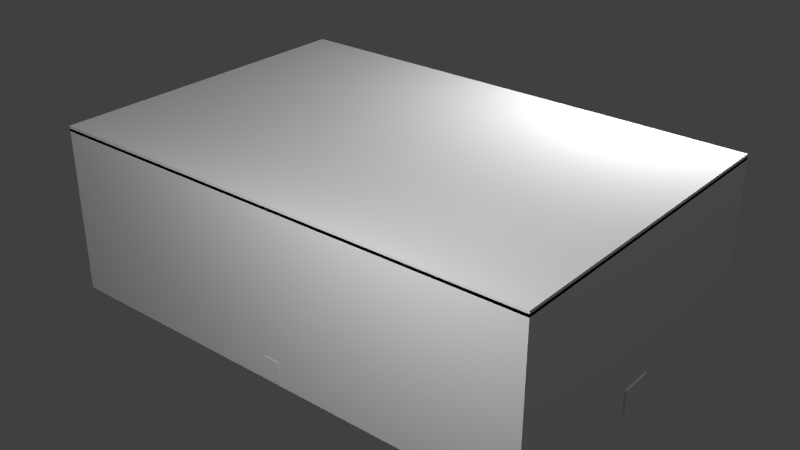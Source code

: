 # Source: bigSolarPanelrot.blend  (saved by Blender 2.78.0; exported with 4.5.12 LTS)
import bpy
from mathutils import Matrix  # noqa: F401  (used for matrix-valued properties, if any)

bpy.ops.wm.read_factory_settings(use_empty=True)
scene = bpy.context.scene
scene.name = 'Scene'

# ---- collections
col_collection_1 = bpy.data.collections.new('Collection 1'); scene.collection.children.link(col_collection_1)

# ---- materials (node trees are filled in below, after node groups)
mat_material_001 = bpy.data.materials.new('Material.001')
mat_material_001.alpha_threshold = 0.0
mat_material_001.use_transparent_shadow = False
mat_material_001.roughness = 0.5
mat_material = bpy.data.materials.new('Material')
mat_material.alpha_threshold = 0.0
mat_material.use_transparent_shadow = False
mat_material.roughness = 0.5
mat_material.line_color = (0.0, 0.0, 0.0, 1.0)

# ---- material node trees

# ---- world
world_world = bpy.data.worlds.new('World'); scene.world = world_world
world_world.color = (0.05088, 0.05088, 0.05088)
world_world.use_sun_shadow = False
world_world.sun_shadow_jitter_overblur = 0.0
world_world.cycles.sampling_method = 'NONE'
world_world.cycles.sample_map_resolution = 256

# ---- lights
light_point_002 = bpy.data.lights.new('Point.002', 'POINT')
light_point_002.transmission_factor = 0.0
light_point_002.energy = 100.0
light_point_002.shadow_buffer_clip_start = 0.5
light_point_002.shadow_soft_size = 0.1
light_point_002.shadow_maximum_resolution = 0.006
light_point_002.use_absolute_resolution = True
light_point_002.cycles.use_multiple_importance_sampling = False
light_point_001 = bpy.data.lights.new('Point.001', 'POINT')
light_point_001.transmission_factor = 0.0
light_point_001.energy = 100.0
light_point_001.shadow_buffer_clip_start = 0.5
light_point_001.shadow_soft_size = 0.1
light_point_001.shadow_maximum_resolution = 0.006
light_point_001.use_absolute_resolution = True
light_point_001.cycles.use_multiple_importance_sampling = False
light_point = bpy.data.lights.new('Point', 'POINT')
light_point.transmission_factor = 0.0
light_point.energy = 100.0
light_point.shadow_buffer_clip_start = 0.5
light_point.shadow_soft_size = 0.1
light_point.shadow_maximum_resolution = 0.006
light_point.use_absolute_resolution = True
light_point.cycles.use_multiple_importance_sampling = False
light_lamp = bpy.data.lights.new('Lamp', 'POINT')
light_lamp.transmission_factor = 0.0
light_lamp.cutoff_distance = 30.0
light_lamp.energy = 100.0
light_lamp.shadow_buffer_clip_start = 1.001
light_lamp.shadow_soft_size = 0.1
light_lamp.shadow_maximum_resolution = 0.006
light_lamp.use_absolute_resolution = True
light_lamp.cycles.use_multiple_importance_sampling = False

# ---- meshes
me_cube_009 = bpy.data.meshes.new('Cube.009')
me_cube_009.from_pydata([(-1.0, -1.0, -1.0), (-1.0, -1.0, 1.0), (-1.0, 1.0, -1.0), (-1.0, 1.0, 1.0), (1.0, -1.0, -1.0), (1.0, -1.0, 1.0), (1.0, 1.0, -1.0), (1.0, 1.0, 1.0), (-1.0, -0.2976, 1.202), (-1.0, 0.2976, 1.202), (1.0, 0.2976, 1.202), (1.0, -0.2976, 1.202), (-1.0, 1.0, -1.363), (-1.0, -1.0, -1.363), (1.0, 1.0, -1.363), (1.0, -1.0, -1.363), (26.67, -1.0, -1.0), (26.67, 1.0, -1.0), (26.67, -1.0, -1.363), (26.67, 1.0, -1.363), (-25.87, 1.0, -1.0), (-25.87, -1.0, -1.0), (-25.87, 1.0, -1.363), (-25.87, -1.0, -1.363), (1.0, 19.74, -1.0), (-1.0, 19.74, -1.0), (1.0, 19.74, -1.363), (-1.0, 19.74, -1.363), (-1.0, -19.64, -1.0), (1.0, -19.64, -1.0), (-1.0, -19.64, -1.363), (1.0, -19.64, -1.363)], [], [(0, 1, 3, 2), (2, 3, 7, 6), (6, 7, 5, 4), (4, 5, 1, 0), (4, 0, 28, 29), (5, 7, 10, 11), (10, 9, 8, 11), (3, 1, 8, 9), (1, 5, 11, 8), (7, 3, 9, 10), (12, 14, 15, 13), (14, 12, 27, 26), (13, 0, 21, 23), (14, 6, 17, 19), (17, 16, 18, 19), (15, 14, 19, 18), (6, 4, 16, 17), (4, 15, 18, 16), (21, 20, 22, 23), (0, 2, 20, 21), (12, 13, 23, 22), (2, 12, 22, 20), (25, 24, 26, 27), (2, 6, 24, 25), (6, 14, 26, 24), (12, 2, 25, 27), (29, 28, 30, 31), (0, 13, 30, 28), (15, 4, 29, 31), (13, 15, 31, 30)])
_uv = me_cube_009.uv_layers.new(name='UVMap')
_uv.uv.foreach_set('vector', [0.75, 0.4375, 1.0, 0.4375, 1.0, 0.6875, 0.75, 0.6875, 0.75, 0.4375, 1.0, 0.4375, 1.0, 0.6875, 0.75, 0.6875, 0.75, 0.4375, 1.0, 0.4375, 1.0, 0.6875, 0.75, 0.6875, 0.75, 0.4375, 1.0, 0.4375, 1.0, 0.6875, 0.75, 0.6875, 0.75, 0.4375, 1.0, 0.4375, 1.0, 0.6875, 0.75, 0.6875, 0.75, 0.4375, 1.0, 0.4375, 1.0, 0.6875, 0.75, 0.6875, 0.75, 0.4375, 1.0, 0.4375, 1.0, 0.6875, 0.75, 0.6875, 0.75, 0.4375, 1.0, 0.4375, 1.0, 0.6875, 0.75, 0.6875, 0.75, 0.4375, 1.0, 0.4375, 1.0, 0.6875, 0.75, 0.6875, 0.75, 0.4375, 1.0, 0.4375, 1.0, 0.6875, 0.75, 0.6875, 0.75, 0.4375, 1.0, 0.4375, 1.0, 0.6875, 0.75, 0.6875, 0.75, 0.4375, 1.0, 0.4375, 1.0, 0.6875, 0.75, 0.6875, 0.75, 0.4375, 1.0, 0.4375, 1.0, 0.6875, 0.75, 0.6875, 0.75, 0.4375, 1.0, 0.4375, 1.0, 0.6875, 0.75, 0.6875, 0.75, 0.4375, 1.0, 0.4375, 1.0, 0.6875, 0.75, 0.6875, 0.75, 0.4375, 1.0, 0.4375, 1.0, 0.6875, 0.75, 0.6875, 0.75, 0.4375, 1.0, 0.4375, 1.0, 0.6875, 0.75, 0.6875, 0.75, 0.4375, 1.0, 0.4375, 1.0, 0.6875, 0.75, 0.6875, 0.75, 0.4375, 1.0, 0.4375, 1.0, 0.6875, 0.75, 0.6875, 0.75, 0.4375, 1.0, 0.4375, 1.0, 0.6875, 0.75, 0.6875, 0.75, 0.4375, 1.0, 0.4375, 1.0, 0.6875, 0.75, 0.6875, 0.75, 0.4375, 1.0, 0.4375, 1.0, 0.6875, 0.75, 0.6875, 0.75, 0.4375, 1.0, 0.4375, 1.0, 0.6875, 0.75, 0.6875, 0.75, 0.4375, 1.0, 0.4375, 1.0, 0.6875, 0.75, 0.6875, 0.75, 0.4375, 1.0, 0.4375, 1.0, 0.6875, 0.75, 0.6875, 0.75, 0.4375, 1.0, 0.4375, 1.0, 0.6875, 0.75, 0.6875, 0.75, 0.4375, 1.0, 0.4375, 1.0, 0.6875, 0.75, 0.6875, 0.75, 0.4375, 1.0, 0.4375, 1.0, 0.6875, 0.75, 0.6875, 0.75, 0.4375, 1.0, 0.4375, 1.0, 0.6875, 0.75, 0.6875, 0.75, 0.4375, 1.0, 0.4375, 1.0, 0.6875, 0.75, 0.6875])
me_cube_009.use_remesh_preserve_volume = False
me_cube_009.use_remesh_preserve_attributes = False
me_cube_009.use_mirror_vertex_groups = False
me_cube_009.update()
me_cube_008 = bpy.data.meshes.new('Cube.008')
me_cube_008.from_pydata([(-1.0, -1.0, -1.0), (-1.0, -1.0, 1.0), (-1.0, 1.0, -1.0), (-1.0, 1.0, 1.0), (1.0, -1.0, -1.0), (1.0, -1.0, 1.0), (1.0, 1.0, -1.0), (1.0, 1.0, 1.0)], [], [(0, 1, 3, 2), (2, 3, 7, 6), (6, 7, 5, 4), (4, 5, 1, 0), (2, 6, 4, 0), (7, 3, 1, 5)])
_uv = me_cube_008.uv_layers.new(name='UVMap')
_uv.uv.foreach_set('vector', [0.8125, 0.6875, 0.875, 0.6875, 0.875, 0.75, 0.8125, 0.75, 0.75, 0.75, 1.0, 0.75, 1.0, 1.0, 0.75, 1.0, 0.75, 0.75, 1.0, 0.75, 1.0, 1.0, 0.75, 1.0, 0.75, 0.75, 1.0, 0.75, 1.0, 1.0, 0.75, 1.0, 0.75, 0.75, 1.0, 0.75, 1.0, 1.0, 0.75, 1.0, 0.75, 0.75, 1.0, 0.75, 1.0, 1.0, 0.75, 1.0])
me_cube_008.use_remesh_preserve_volume = False
me_cube_008.use_remesh_preserve_attributes = False
me_cube_008.use_mirror_vertex_groups = False
me_cube_008.update()
me_cube_007 = bpy.data.meshes.new('Cube.007')
me_cube_007.from_pydata([(-1.0, -1.0, -1.0), (-1.0, -1.0, 1.0), (-1.0, 1.0, -1.0), (-1.0, 1.0, 1.0), (1.0, -1.0, -1.0), (1.0, -1.0, 1.0), (1.0, 1.0, -1.0), (1.0, 1.0, 1.0)], [], [(0, 1, 3, 2), (2, 3, 7, 6), (6, 7, 5, 4), (4, 5, 1, 0), (2, 6, 4, 0), (7, 3, 1, 5)])
_uv = me_cube_007.uv_layers.new(name='UVMap')
_uv.uv.foreach_set('vector', [0.75, 0.75, 1.0, 0.75, 1.0, 1.0, 0.75, 1.0, 0.75, 0.75, 1.0, 0.75, 1.0, 1.0, 0.75, 1.0, 0.75, 0.6875, 0.8125, 0.6875, 0.8125, 0.75, 0.75, 0.75, 0.75, 0.75, 1.0, 0.75, 1.0, 1.0, 0.75, 1.0, 0.75, 0.75, 1.0, 0.75, 1.0, 1.0, 0.75, 1.0, 0.75, 0.75, 1.0, 0.75, 1.0, 1.0, 0.75, 1.0])
me_cube_007.use_remesh_preserve_volume = False
me_cube_007.use_remesh_preserve_attributes = False
me_cube_007.use_mirror_vertex_groups = False
me_cube_007.update()
me_cube_006 = bpy.data.meshes.new('Cube.006')
me_cube_006.from_pydata([(-1.0, -1.0, -1.0), (-1.0, -1.0, 1.0), (-1.0, 1.0, -1.0), (-1.0, 1.0, 1.0), (1.0, -1.0, -1.0), (1.0, -1.0, 1.0), (1.0, 1.0, -1.0), (1.0, 1.0, 1.0), (0.03484, 0.03165, -0.8877), (-0.0348, 0.03165, -0.8877), (0.03484, -0.0338, -0.8877), (-0.0348, -0.0338, -0.8877), (0.03484, 0.03165, -3.035), (-0.0348, 0.03165, -3.035), (0.03484, -0.0338, -3.035), (-0.0348, -0.0338, -3.035), (-0.0348, 0.03165, -0.8877), (-0.0348, -0.0338, -0.8877), (-0.0348, -0.0338, -3.035), (-0.0348, 0.03165, -3.035), (0.05589, -0.0338, -0.8877), (0.05589, 0.03165, -0.8877), (0.05589, -0.0338, -3.035), (0.05589, 0.03165, -3.035), (-0.05194, 0.03165, -0.8877), (-0.05194, -0.0338, -0.8877), (-0.05194, -0.0338, -3.035), (-0.05194, 0.03165, -3.035), (-0.0348, -0.0338, -6.722), (-0.0348, 0.03165, -6.722), (-0.05194, -0.0338, -6.722), (-0.05194, 0.03165, -6.722), (0.03484, 0.03165, -6.662), (0.03484, -0.0338, -6.662), (0.05589, 0.03165, -6.662), (0.05589, -0.0338, -6.662), (0.03484, 0.01421, -8.358), (0.03484, -0.01637, -8.358), (0.05589, 0.01421, -8.358), (0.05589, -0.01637, -8.358), (-0.0348, -0.01449, -8.14), (-0.0348, 0.01233, -8.14), (-0.05194, -0.01449, -8.14), (-0.05194, 0.01233, -8.14)], [], [(0, 1, 3, 2), (2, 3, 7, 6), (6, 7, 5, 4), (4, 5, 1, 0), (2, 6, 4, 0), (7, 3, 1, 5), (8, 9, 11, 10), (10, 11, 15, 14), (14, 15, 13, 12), (12, 13, 9, 8), (12, 8, 21, 23), (15, 11, 17, 18), (19, 18, 28, 29), (13, 15, 18, 19), (11, 9, 16, 17), (9, 13, 19, 16), (20, 22, 23, 21), (10, 14, 22, 20), (8, 10, 20, 21), (12, 23, 34, 32), (26, 25, 24, 27), (17, 16, 24, 25), (16, 19, 27, 24), (18, 17, 25, 26), (28, 30, 42, 40), (18, 26, 30, 28), (26, 27, 31, 30), (27, 19, 29, 31), (35, 33, 37, 39), (22, 14, 33, 35), (23, 22, 35, 34), (14, 12, 32, 33), (37, 36, 38, 39), (34, 35, 39, 38), (32, 34, 38, 36), (33, 32, 36, 37), (41, 40, 42, 43), (29, 28, 40, 41), (31, 29, 41, 43), (30, 31, 43, 42)])
_uv = me_cube_006.uv_layers.new(name='UVMap')
_uv.uv.foreach_set('vector', [0.75, 0.75, 1.0, 0.75, 1.0, 1.0, 0.75, 1.0, 0.75, 0.75, 1.0, 0.75, 1.0, 1.0, 0.75, 1.0, 0.75, 0.75, 1.0, 0.75, 1.0, 1.0, 0.75, 1.0, 0.75, 0.75, 1.0, 0.75, 1.0, 1.0, 0.75, 1.0, 0.75, 0.75, 1.0, 0.75, 1.0, 1.0, 0.75, 1.0, 0.0, 1.0, 0.0, 0.0, 0.75, 0.0, 0.75, 1.0, 0.8125, 0.9922, 0.8125, 0.9922, 0.8125, 0.9922, 0.8125, 0.9922, 0.8125, 0.9922, 0.8125, 0.9922, 0.8125, 0.8047, 0.8828, 0.8516, 0.8828, 0.8516, 0.8125, 0.8047, 0.8125, 0.8047, 0.8125, 0.8047, 0.8125, 0.8047, 0.8125, 0.8047, 0.8125, 0.9922, 0.8125, 0.9922, 0.8125, 0.8047, 0.8125, 0.9922, 0.8125, 0.9922, 0.8359, 0.7812, 0.0, 0.0, 0.0, 0.0, 0.0, 0.0, 0.0, 0.0, 0.8672, 0.9688, 0.8672, 0.9688, 0.9141, 0.8438, 0.9297, 0.875, 0.0, 0.0, 0.0, 0.0, 0.0, 0.0, 0.0, 0.0, 0.0, 0.0, 0.0, 0.0, 0.0, 0.0, 0.0, 0.0, 0.0, 0.0, 0.0, 0.0, 0.0, 0.0, 0.0, 0.0, 0.7734, 0.9219, 0.8281, 0.9219, 0.8359, 0.7812, 0.8125, 0.9922, 0.8125, 0.9922, 0.8828, 0.8516, 0.8281, 0.9219, 0.7734, 0.9219, 0.8125, 0.9922, 0.8125, 0.9922, 0.7734, 0.9219, 0.8125, 0.9922, 0.8125, 0.8047, 0.8359, 0.7812, 0.8828, 0.7812, 0.9375, 0.9766, 0.8672, 0.9688, 0.8125, 0.7891, 0.7969, 0.8594, 0.8672, 0.9688, 0.7734, 0.8438, 0.7891, 0.7891, 0.7969, 0.8594, 0.8125, 0.7891, 0.7891, 0.7891, 0.8672, 0.9688, 0.8672, 0.9688, 0.7969, 0.8594, 0.8672, 0.9688, 0.7734, 0.8438, 0.8125, 0.7891, 0.8672, 0.9688, 0.9141, 0.8438, 0.9141, 0.8438, 0.9688, 0.8672, 0.9141, 0.7656, 0.8672, 0.9688, 0.8672, 0.9688, 0.9141, 0.8438, 0.9141, 0.8438, 0.8672, 0.9688, 0.8672, 0.9688, 0.9141, 0.8438, 0.9141, 0.8438, 0.8672, 0.9688, 0.8672, 0.9688, 0.9297, 0.875, 0.9141, 0.8438, 0.8828, 0.7812, 0.8828, 0.7812, 0.9766, 0.8359, 0.9375, 0.7656, 0.8281, 0.9219, 0.8828, 0.8516, 0.8828, 0.7812, 0.8828, 0.7812, 0.8359, 0.7812, 0.8281, 0.9219, 0.8828, 0.7812, 0.8828, 0.7812, 0.8828, 0.8516, 0.8125, 0.8047, 0.9375, 0.9766, 0.8828, 0.7812, 0.9766, 0.8359, 0.9375, 0.7656, 0.9375, 0.7656, 0.9375, 0.7656, 0.8828, 0.7812, 0.8828, 0.7812, 0.9375, 0.7656, 0.9375, 0.7656, 0.9375, 0.9766, 0.8828, 0.7812, 0.9375, 0.7656, 0.9375, 0.7656, 0.8828, 0.7812, 0.9375, 0.9766, 0.9375, 0.7656, 0.9766, 0.8359, 0.9141, 0.7656, 0.9141, 0.7656, 0.9688, 0.8672, 0.9141, 0.7656, 0.9297, 0.875, 0.9141, 0.8438, 0.9141, 0.7656, 0.9141, 0.7656, 0.9141, 0.8438, 0.9297, 0.875, 0.9141, 0.7656, 0.9141, 0.7656, 0.9141, 0.8438, 0.9141, 0.8438, 0.9141, 0.7656, 0.9688, 0.8672])
me_cube_006.materials.append(mat_material_001)
me_cube_006.use_remesh_preserve_volume = False
me_cube_006.use_remesh_preserve_attributes = False
me_cube_006.use_mirror_vertex_groups = False
me_cube_006.update()
me_cube_005 = bpy.data.meshes.new('Cube.005')
me_cube_005.from_pydata([(0.5, 0.5, 0.0), (0.5, -0.5, 0.0), (-0.5, -0.5, 0.0), (-0.5, 0.5, 0.0), (0.5, 0.5, 1.0), (0.5, -0.5, 1.0), (-0.5, -0.5, 1.0), (-0.5, 0.5, 1.0)], [], [(0, 1, 2, 3), (4, 7, 6, 5), (0, 4, 5, 1), (1, 5, 6, 2), (2, 6, 7, 3), (4, 0, 3, 7)])
me_cube_005.materials.append(mat_material)
me_cube_005.use_remesh_preserve_volume = False
me_cube_005.use_remesh_preserve_attributes = False
me_cube_005.use_mirror_vertex_groups = False
me_cube_005.update()
me_cube_004 = bpy.data.meshes.new('Cube.004')
me_cube_004.from_pydata([(0.5, 0.5, 0.0), (0.5, -0.5, 0.0), (-0.5, -0.5, 0.0), (-0.5, 0.5, 0.0), (0.5, 0.5, 1.0), (0.5, -0.5, 1.0), (-0.5, -0.5, 1.0), (-0.5, 0.5, 1.0)], [], [(0, 1, 2, 3), (4, 7, 6, 5), (0, 4, 5, 1), (1, 5, 6, 2), (2, 6, 7, 3), (4, 0, 3, 7)])
me_cube_004.materials.append(mat_material)
me_cube_004.use_remesh_preserve_volume = False
me_cube_004.use_remesh_preserve_attributes = False
me_cube_004.use_mirror_vertex_groups = False
me_cube_004.update()
me_cube_003 = bpy.data.meshes.new('Cube.003')
me_cube_003.from_pydata([(0.5, 0.5, 0.0), (0.5, -0.5, 0.0), (-0.5, -0.5, 0.0), (-0.5, 0.5, 0.0), (0.5, 0.5, 1.0), (0.5, -0.5, 1.0), (-0.5, -0.5, 1.0), (-0.5, 0.5, 1.0)], [], [(0, 1, 2, 3), (4, 7, 6, 5), (0, 4, 5, 1), (1, 5, 6, 2), (2, 6, 7, 3), (4, 0, 3, 7)])
me_cube_003.materials.append(mat_material)
me_cube_003.use_remesh_preserve_volume = False
me_cube_003.use_remesh_preserve_attributes = False
me_cube_003.use_mirror_vertex_groups = False
me_cube_003.update()
me_cube_002 = bpy.data.meshes.new('Cube.002')
me_cube_002.from_pydata([(0.5, 0.5, 0.0), (0.5, -0.5, 0.0), (-0.5, -0.5, 0.0), (-0.5, 0.5, 0.0), (0.5, 0.5, 1.0), (0.5, -0.5, 1.0), (-0.5, -0.5, 1.0), (-0.5, 0.5, 1.0)], [], [(0, 1, 2, 3), (4, 7, 6, 5), (0, 4, 5, 1), (1, 5, 6, 2), (2, 6, 7, 3), (4, 0, 3, 7)])
me_cube_002.materials.append(mat_material)
me_cube_002.use_remesh_preserve_volume = False
me_cube_002.use_remesh_preserve_attributes = False
me_cube_002.use_mirror_vertex_groups = False
me_cube_002.update()
me_cube_001 = bpy.data.meshes.new('Cube.001')
me_cube_001.from_pydata([(0.5, 0.5, 0.0), (0.5, -0.5, 0.0), (-0.5, -0.5, 0.0), (-0.5, 0.5, 0.0), (0.5, 0.5, 1.0), (0.5, -0.5, 1.0), (-0.5, -0.5, 1.0), (-0.5, 0.5, 1.0)], [], [(0, 1, 2, 3), (4, 7, 6, 5), (0, 4, 5, 1), (1, 5, 6, 2), (2, 6, 7, 3), (4, 0, 3, 7)])
me_cube_001.materials.append(mat_material)
me_cube_001.use_remesh_preserve_volume = False
me_cube_001.use_remesh_preserve_attributes = False
me_cube_001.use_mirror_vertex_groups = False
me_cube_001.update()
me_cube = bpy.data.meshes.new('Cube')
me_cube.from_pydata([(0.5, 0.5, 0.0), (0.5, -0.5, 0.0), (-0.5, -0.5, 0.0), (-0.5, 0.5, 0.0), (0.5, 0.5, 1.0), (0.5, -0.5, 1.0), (-0.5, -0.5, 1.0), (-0.5, 0.5, 1.0)], [], [(0, 1, 2, 3), (4, 7, 6, 5), (0, 4, 5, 1), (1, 5, 6, 2), (2, 6, 7, 3), (4, 0, 3, 7)])
me_cube.materials.append(mat_material)
me_cube.use_remesh_preserve_volume = False
me_cube.use_remesh_preserve_attributes = False
me_cube.use_mirror_vertex_groups = False
me_cube.update()

# ---- objects
ob_staticpart = bpy.data.objects.new('StaticPart', me_cube_009)
ob_cube_002 = bpy.data.objects.new('Cube.002', me_cube_008)
ob_cube_001 = bpy.data.objects.new('Cube.001', me_cube_007)
ob_cube = bpy.data.objects.new('Cube', me_cube_006)
ob_minecraft_block_005 = bpy.data.objects.new('Minecraft Block.005', me_cube_005)
ob_minecraft_block_004 = bpy.data.objects.new('Minecraft Block.004', me_cube_004)
ob_minecraft_block_003 = bpy.data.objects.new('Minecraft Block.003', me_cube_003)
ob_minecraft_block_002 = bpy.data.objects.new('Minecraft Block.002', me_cube_002)
ob_minecraft_block_001 = bpy.data.objects.new('Minecraft Block.001', me_cube_001)
ob_point_002 = bpy.data.objects.new('Point.002', light_point_002)
ob_point_001 = bpy.data.objects.new('Point.001', light_point_001)
ob_point = bpy.data.objects.new('Point', light_point)
ob_minecraft_block = bpy.data.objects.new('Minecraft Block', me_cube)
ob_lamp = bpy.data.objects.new('Lamp', light_lamp)

# ---- transforms, parenting, visibility, modifiers, constraints
ob_staticpart.location = (1.0, 0.5, 0.0)
ob_staticpart.scale = (0.05108, 0.05108, 0.3569)
ob_staticpart.lineart.crease_threshold = 0.0
ob_cube_002.location = (2.41, 0.5016, -0.4257)
ob_cube_002.scale = (-0.1, -0.1, -0.06805)
ob_cube_002.lineart.crease_threshold = 0.0
ob_cube_001.location = (-0.3901, 0.5016, -0.4257)
ob_cube_001.scale = (-0.1, -0.1, -0.06805)
ob_cube_001.lineart.crease_threshold = 0.0
ob_cube.location = (1.0, 0.5, 0.5)
ob_cube.scale = (1.5, 1.0, 0.01611)
ob_cube.lineart.crease_threshold = 0.0
ob_minecraft_block_005.location = (2.0, 0.0, -0.5)
ob_minecraft_block_005.lock_location = (True, True, True)
ob_minecraft_block_005.lock_rotation = (True, True, True)
ob_minecraft_block_005.lock_rotations_4d = False
ob_minecraft_block_005.lock_scale = (True, True, True)
ob_minecraft_block_005.empty_display_type = 'ARROWS'
ob_minecraft_block_005.display_type = 'WIRE'
ob_minecraft_block_005.show_all_edges = True
ob_minecraft_block_005.lineart.crease_threshold = 0.0
ob_minecraft_block_004.location = (1.0, 0.0, -0.5)
ob_minecraft_block_004.lock_location = (True, True, True)
ob_minecraft_block_004.lock_rotation = (True, True, True)
ob_minecraft_block_004.lock_rotations_4d = False
ob_minecraft_block_004.lock_scale = (True, True, True)
ob_minecraft_block_004.empty_display_type = 'ARROWS'
ob_minecraft_block_004.display_type = 'WIRE'
ob_minecraft_block_004.show_all_edges = True
ob_minecraft_block_004.lineart.crease_threshold = 0.0
ob_minecraft_block_003.location = (2.0, 1.0, -0.5)
ob_minecraft_block_003.lock_location = (True, True, True)
ob_minecraft_block_003.lock_rotation = (True, True, True)
ob_minecraft_block_003.lock_rotations_4d = False
ob_minecraft_block_003.lock_scale = (True, True, True)
ob_minecraft_block_003.empty_display_type = 'ARROWS'
ob_minecraft_block_003.display_type = 'WIRE'
ob_minecraft_block_003.show_all_edges = True
ob_minecraft_block_003.lineart.crease_threshold = 0.0
ob_minecraft_block_002.location = (1.0, 1.0, -0.5)
ob_minecraft_block_002.lock_location = (True, True, True)
ob_minecraft_block_002.lock_rotation = (True, True, True)
ob_minecraft_block_002.lock_rotations_4d = False
ob_minecraft_block_002.lock_scale = (True, True, True)
ob_minecraft_block_002.empty_display_type = 'ARROWS'
ob_minecraft_block_002.display_type = 'WIRE'
ob_minecraft_block_002.show_all_edges = True
ob_minecraft_block_002.lineart.crease_threshold = 0.0
ob_minecraft_block_001.location = (0.0, 1.0, -0.5)
ob_minecraft_block_001.lock_location = (True, True, True)
ob_minecraft_block_001.lock_rotation = (True, True, True)
ob_minecraft_block_001.lock_rotations_4d = False
ob_minecraft_block_001.lock_scale = (True, True, True)
ob_minecraft_block_001.empty_display_type = 'ARROWS'
ob_minecraft_block_001.display_type = 'WIRE'
ob_minecraft_block_001.show_all_edges = True
ob_minecraft_block_001.lineart.crease_threshold = 0.0
ob_point_002.location = (1.868, 1.874, 1.556)
ob_point_002.lineart.crease_threshold = 0.0
ob_point_001.location = (-1.875, 1.884, -0.7251)
ob_point_001.lineart.crease_threshold = 0.0
ob_point.location = (1.868, -1.876, 1.556)
ob_point.lineart.crease_threshold = 0.0
ob_minecraft_block.location = (0.0, 0.0, -0.5)
ob_minecraft_block.lock_location = (True, True, True)
ob_minecraft_block.lock_rotation = (True, True, True)
ob_minecraft_block.lock_rotations_4d = False
ob_minecraft_block.lock_scale = (True, True, True)
ob_minecraft_block.empty_display_type = 'ARROWS'
ob_minecraft_block.display_type = 'WIRE'
ob_minecraft_block.show_all_edges = True
ob_minecraft_block.lineart.crease_threshold = 0.0
ob_lamp.location = (4.076, 1.005, 5.904)
ob_lamp.rotation_euler = (0.6503, 0.05522, 1.866)
ob_lamp.lock_rotations_4d = False
ob_lamp.empty_display_type = 'ARROWS'
ob_lamp.color = (0.0, 0.0, 0.0, 0.0)
ob_lamp.hide_viewport = True
ob_lamp.lineart.crease_threshold = 0.0

# ---- collection membership
col_collection_1.objects.link(ob_staticpart)
col_collection_1.objects.link(ob_cube_002)
col_collection_1.objects.link(ob_cube_001)
col_collection_1.objects.link(ob_cube)
col_collection_1.objects.link(ob_minecraft_block_005)
col_collection_1.objects.link(ob_minecraft_block_004)
col_collection_1.objects.link(ob_minecraft_block_003)
col_collection_1.objects.link(ob_minecraft_block_002)
col_collection_1.objects.link(ob_minecraft_block_001)
col_collection_1.objects.link(ob_point_002)
col_collection_1.objects.link(ob_point_001)
col_collection_1.objects.link(ob_point)
col_collection_1.objects.link(ob_minecraft_block)
col_collection_1.objects.link(ob_lamp)

# ---- scene / render settings (as saved in the file)
scene.frame_start = 1; scene.frame_end = 250; scene.frame_set(152)
scene.render.engine = 'BLENDER_EEVEE_NEXT'
scene.render.image_settings.color_mode = 'RGB'
scene.render.image_settings.compression = 90
scene.render.resolution_percentage = 50
scene.render.dither_intensity = 0.0
scene.render.bake_margin = 2
scene.cycles.use_denoising = False
scene.cycles.samples = 10
scene.cycles.sampling_pattern = 'TABULATED_SOBOL'
scene.cycles.light_sampling_threshold = 0.0
scene.cycles.use_adaptive_sampling = False
scene.cycles.use_light_tree = False
scene.cycles.blur_glossy = 0.0
scene.cycles.volume_bounces = 1
scene.cycles.pixel_filter_type = 'GAUSSIAN'
scene.cycles.sample_clamp_indirect = 0.0
scene.view_settings.view_transform = 'Standard'
bpy.context.view_layer.update()

# ---- added for rendering (the .blend has no active camera): camera
cam_auto = bpy.data.cameras.new('AutoCamera')
cam_auto.lens = 50.0
cam_auto.sensor_width = 36.0
cam_auto.clip_end = 1000.0
ob_auto_camera = bpy.data.objects.new('AutoCamera', cam_auto)
scene.collection.objects.link(ob_auto_camera)
ob_auto_camera.location = (4.48392, -3.67239, 2.79124)
ob_auto_camera.rotation_euler = (1.09748, -7.21219e-08, 0.694738)
scene.camera = ob_auto_camera
bpy.context.view_layer.update()
